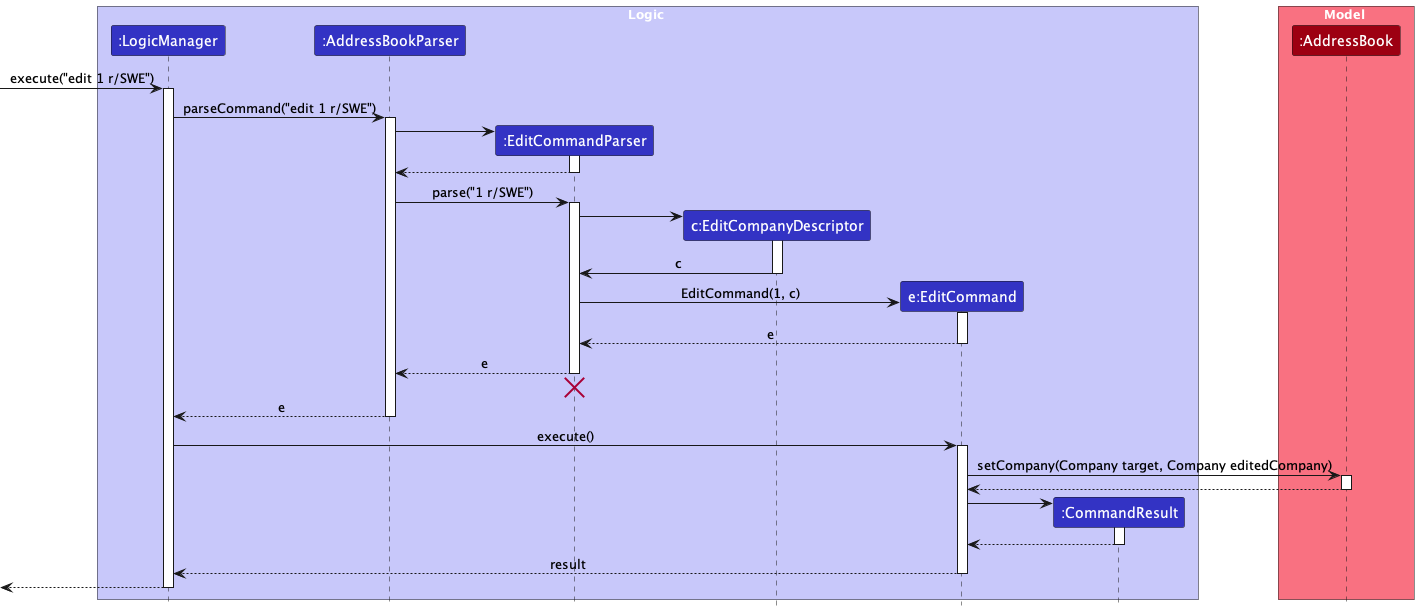

The diagram above was rendered by PlantUML. Its source (embedded in the PNG):
@startuml
!include style.puml
skinparam ArrowFontStyle plain

box Logic LOGIC_COLOR_T1

participant ":LogicManager" as LogicManager LOGIC_COLOR
participant ":AddressBookParser" as AddressBookParser LOGIC_COLOR
participant ":EditCommandParser" as EditCommandParser LOGIC_COLOR
participant "c:EditCompanyDescriptor" as EditCompanyDescriptor LOGIC_COLOR
participant "e:EditCommand" as EditCommand LOGIC_COLOR
participant ":CommandResult" as CommandResult LOGIC_COLOR

end box

box Model MODEL_COLOR_T1
participant ":AddressBook" as AddressBook MODEL_COLOR
end box

[-> LogicManager : execute("edit 1 r/SWE")
activate LogicManager

LogicManager -> AddressBookParser : parseCommand("edit 1 r/SWE")
activate AddressBookParser

create EditCommandParser
AddressBookParser -> EditCommandParser
activate EditCommandParser

EditCommandParser --> AddressBookParser
deactivate EditCommandParser

AddressBookParser -> EditCommandParser : parse("1 r/SWE")
activate EditCommandParser

create EditCompanyDescriptor
EditCommandParser -> EditCompanyDescriptor
activate EditCompanyDescriptor

EditCompanyDescriptor -> EditCommandParser : c
deactivate EditCompanyDescriptor

create EditCommand
EditCommandParser -> EditCommand : EditCommand(1, c)
activate EditCommand

EditCommand --> EditCommandParser : e
deactivate EditCommand

EditCommandParser --> AddressBookParser : e
deactivate EditCommandParser
'Hidden arrow to position the destroy marker below the end of the activation bar.
EditCommandParser -[hidden]-> AddressBookParser
destroy EditCommandParser

AddressBookParser --> LogicManager : e
deactivate AddressBookParser

LogicManager -> EditCommand : execute()
activate EditCommand

EditCommand -> AddressBook : setCompany(Company target, Company editedCompany)
activate AddressBook

AddressBook --> EditCommand
deactivate AddressBook

create CommandResult
EditCommand -> CommandResult
activate CommandResult

CommandResult --> EditCommand
deactivate CommandResult

EditCommand --> LogicManager : result
deactivate EditCommand

[<--LogicManager
deactivate LogicManager



@enduml